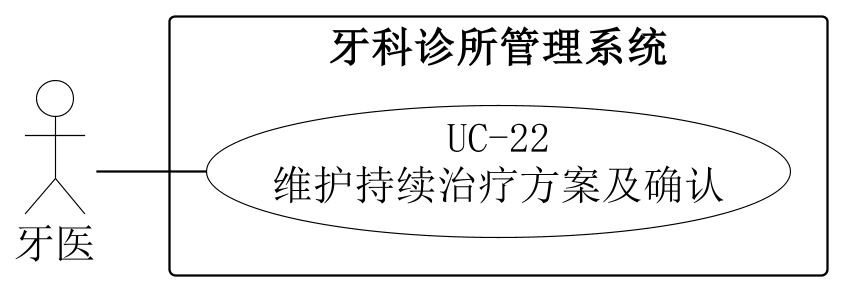

The diagram above was rendered by PlantUML. Its source (embedded in the PNG):
@startuml
skinparam backgroundColor white
skinparam shadowing false
skinparam defaultFontName SimSun
skinparam defaultFontSize 18
skinparam dpi 220
skinparam ArrowColor black
skinparam nodesep 22
skinparam ranksep 48
skinparam actor {
 BorderColor black
 BackgroundColor white
}
skinparam usecase {
 BorderColor black
 BackgroundColor white
}
skinparam rectangle {
 BorderColor black
 BackgroundColor white
}
left to right direction
actor "牙医" as A0
rectangle "牙科诊所管理系统" {
 usecase "UC-22\n维护持续治疗方案及确认" as U
}
A0 -- U

@enduml